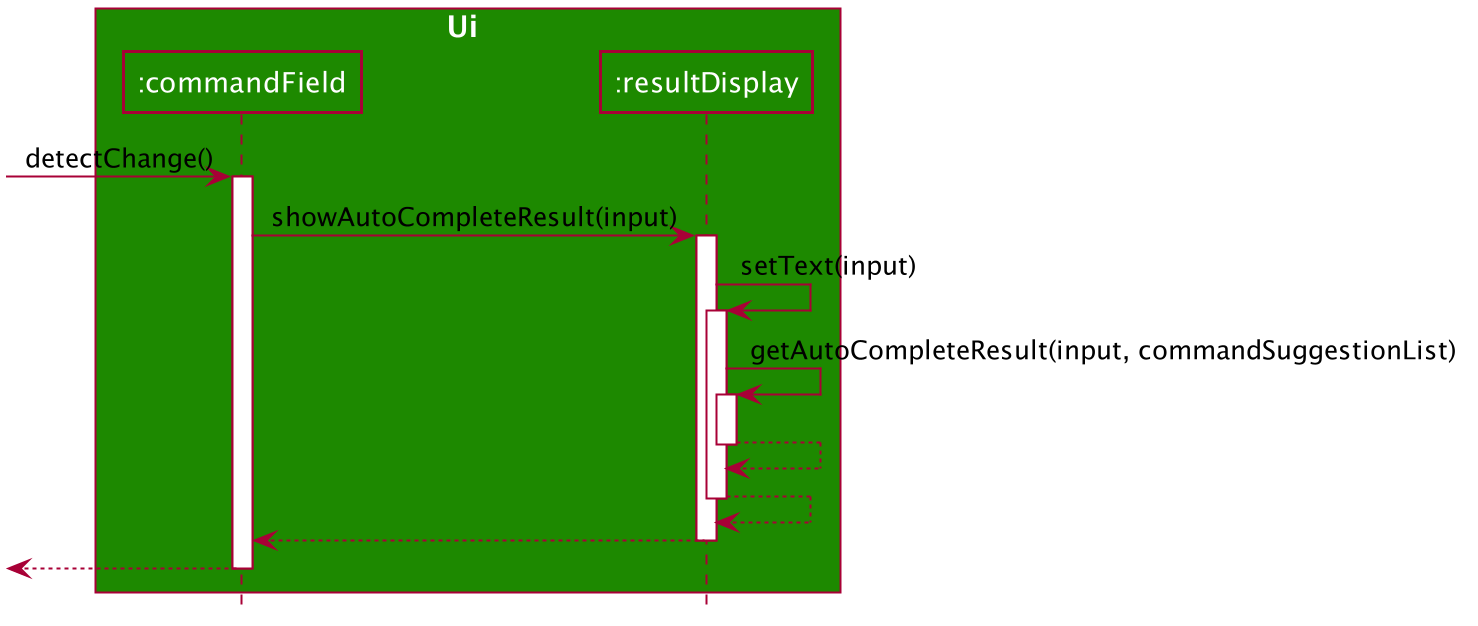

The diagram above was rendered by PlantUML. Its source (embedded in the PNG):
@startuml








skinparam BackgroundColor #FFFFFFF

skinparam Shadowing false

skinparam Class {
    FontColor #FFFFFF
    BorderThickness 1
    BorderColor #FFFFFF
    StereotypeFontColor #FFFFFF
    FontName Arial
}

skinparam Actor {
    BorderColor #000000
    Color #000000
    FontName Arial
}

skinparam Sequence {
    MessageAlign center
    BoxFontSize 15
    BoxPadding 0
    BoxFontColor #FFFFFF
    FontName Arial
}

skinparam Participant {
    FontColor #FFFFFFF
    Padding 20
}

skinparam MinClassWidth 50
skinparam ParticipantPadding 10
skinparam Shadowing false
skinparam DefaultTextAlignment center
skinparam packageStyle Rectangle

hide footbox
hide members
hide circle

box Ui #1D8900
participant ":commandField" as CommandField #1D8900
participant ":resultDisplay" as ResultDisplay #1D8900
end box

[-> CommandField : detectChange()
activate CommandField

CommandField -> ResultDisplay : showAutoCompleteResult(input)
activate ResultDisplay

ResultDisplay -> ResultDisplay : setText(input)
activate ResultDisplay

ResultDisplay -> ResultDisplay : getAutoCompleteResult(input, commandSuggestionList)
activate ResultDisplay

ResultDisplay <-- ResultDisplay
deactivate ResultDisplay

ResultDisplay <-- ResultDisplay
deactivate ResultDisplay

CommandField <--ResultDisplay
deactivate ResultDisplay
deactivate ResultDisplay

[<--CommandField
deactivate CommandField


@enduml